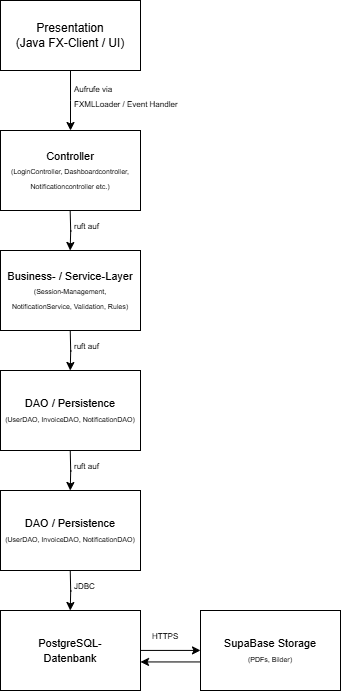

The diagram above was exported from draw.io. Its source (the exported page's mxGraphModel, read from the mxfile embedded in the PNG):
<mxGraphModel dx="1178" dy="722" grid="1" gridSize="10" guides="1" tooltips="1" connect="1" arrows="1" fold="1" page="1" pageScale="1" pageWidth="850" pageHeight="1100" math="0" shadow="0">
  <root>
    <mxCell id="0" />
    <mxCell id="1" parent="0" />
    <mxCell id="pRAFJ0pVGybe6Rh_tASY-3" value="" style="edgeStyle=orthogonalEdgeStyle;rounded=0;orthogonalLoop=1;jettySize=auto;html=1;" edge="1" parent="1" source="pRAFJ0pVGybe6Rh_tASY-1">
      <mxGeometry relative="1" as="geometry">
        <mxPoint x="130" y="210" as="targetPoint" />
      </mxGeometry>
    </mxCell>
    <mxCell id="pRAFJ0pVGybe6Rh_tASY-1" value="Presentation&lt;div&gt;(Java FX-Client / UI)&lt;/div&gt;" style="rounded=0;whiteSpace=wrap;html=1;" vertex="1" parent="1">
      <mxGeometry x="60" y="80" width="140" height="70" as="geometry" />
    </mxCell>
    <mxCell id="pRAFJ0pVGybe6Rh_tASY-4" value="&lt;font style=&quot;&quot;&gt;&lt;span style=&quot;font-size: 11px;&quot;&gt;Controller&lt;/span&gt;&lt;br&gt;&lt;font style=&quot;font-size: 7px;&quot;&gt;(LoginController, Dashboardcontroller, Notificationcontroller etc.)&lt;/font&gt;&lt;/font&gt;" style="rounded=0;whiteSpace=wrap;html=1;" vertex="1" parent="1">
      <mxGeometry x="60" y="210" width="140" height="80" as="geometry" />
    </mxCell>
    <mxCell id="pRAFJ0pVGybe6Rh_tASY-6" value="&lt;font style=&quot;font-size: 8px;&quot;&gt;Aufrufe via&amp;nbsp;&lt;/font&gt;&lt;div&gt;&lt;font style=&quot;font-size: 8px;&quot;&gt;FXMLLoader / Event Handler&lt;/font&gt;&lt;/div&gt;" style="text;html=1;align=left;verticalAlign=middle;whiteSpace=wrap;rounded=0;" vertex="1" parent="1">
      <mxGeometry x="132" y="160" width="120" height="30" as="geometry" />
    </mxCell>
    <mxCell id="pRAFJ0pVGybe6Rh_tASY-7" value="" style="edgeStyle=orthogonalEdgeStyle;rounded=0;orthogonalLoop=1;jettySize=auto;html=1;" edge="1" parent="1">
      <mxGeometry relative="1" as="geometry">
        <mxPoint x="129.66" y="290" as="sourcePoint" />
        <mxPoint x="129.66" y="330" as="targetPoint" />
      </mxGeometry>
    </mxCell>
    <mxCell id="pRAFJ0pVGybe6Rh_tASY-8" value="&lt;span style=&quot;font-size: 11px;&quot;&gt;Business- / Service-Layer&lt;/span&gt;&lt;br&gt;&lt;font style=&quot;font-size: 7px;&quot;&gt;(Session-Management, &lt;br&gt;NotificationService, Validation, Rules)&lt;/font&gt;" style="rounded=0;whiteSpace=wrap;html=1;" vertex="1" parent="1">
      <mxGeometry x="60" y="330" width="140" height="80" as="geometry" />
    </mxCell>
    <mxCell id="pRAFJ0pVGybe6Rh_tASY-9" value="&lt;span style=&quot;font-size: 8px;&quot;&gt;ruft auf&lt;/span&gt;" style="text;html=1;align=left;verticalAlign=middle;whiteSpace=wrap;rounded=0;" vertex="1" parent="1">
      <mxGeometry x="132" y="290" width="50" height="30" as="geometry" />
    </mxCell>
    <mxCell id="pRAFJ0pVGybe6Rh_tASY-10" value="" style="edgeStyle=orthogonalEdgeStyle;rounded=0;orthogonalLoop=1;jettySize=auto;html=1;" edge="1" parent="1">
      <mxGeometry relative="1" as="geometry">
        <mxPoint x="129.74" y="410" as="sourcePoint" />
        <mxPoint x="129.74" y="450" as="targetPoint" />
      </mxGeometry>
    </mxCell>
    <mxCell id="pRAFJ0pVGybe6Rh_tASY-11" value="&lt;span style=&quot;font-size: 11px;&quot;&gt;DAO / Persistence&lt;/span&gt;&lt;br&gt;&lt;font style=&quot;font-size: 7px;&quot;&gt;(UserDAO, InvoiceDAO, NotificationDAO)&lt;/font&gt;" style="rounded=0;whiteSpace=wrap;html=1;" vertex="1" parent="1">
      <mxGeometry x="60" y="450" width="140" height="80" as="geometry" />
    </mxCell>
    <mxCell id="pRAFJ0pVGybe6Rh_tASY-12" value="&lt;span style=&quot;font-size: 8px;&quot;&gt;ruft auf&lt;/span&gt;" style="text;html=1;align=left;verticalAlign=middle;whiteSpace=wrap;rounded=0;" vertex="1" parent="1">
      <mxGeometry x="132" y="410" width="50" height="30" as="geometry" />
    </mxCell>
    <mxCell id="pRAFJ0pVGybe6Rh_tASY-13" value="" style="edgeStyle=orthogonalEdgeStyle;rounded=0;orthogonalLoop=1;jettySize=auto;html=1;" edge="1" parent="1">
      <mxGeometry relative="1" as="geometry">
        <mxPoint x="129.74" y="530" as="sourcePoint" />
        <mxPoint x="129.74" y="570" as="targetPoint" />
      </mxGeometry>
    </mxCell>
    <mxCell id="pRAFJ0pVGybe6Rh_tASY-14" value="&lt;span style=&quot;font-size: 11px;&quot;&gt;DAO / Persistence&lt;/span&gt;&lt;br&gt;&lt;font style=&quot;font-size: 7px;&quot;&gt;(UserDAO, InvoiceDAO, NotificationDAO)&lt;/font&gt;" style="rounded=0;whiteSpace=wrap;html=1;" vertex="1" parent="1">
      <mxGeometry x="60" y="570" width="140" height="80" as="geometry" />
    </mxCell>
    <mxCell id="pRAFJ0pVGybe6Rh_tASY-15" value="&lt;span style=&quot;font-size: 8px;&quot;&gt;ruft auf&lt;/span&gt;" style="text;html=1;align=left;verticalAlign=middle;whiteSpace=wrap;rounded=0;" vertex="1" parent="1">
      <mxGeometry x="132" y="530" width="50" height="30" as="geometry" />
    </mxCell>
    <mxCell id="pRAFJ0pVGybe6Rh_tASY-16" value="" style="edgeStyle=orthogonalEdgeStyle;rounded=0;orthogonalLoop=1;jettySize=auto;html=1;" edge="1" parent="1">
      <mxGeometry relative="1" as="geometry">
        <mxPoint x="129.74" y="650" as="sourcePoint" />
        <mxPoint x="129.74" y="690" as="targetPoint" />
      </mxGeometry>
    </mxCell>
    <mxCell id="pRAFJ0pVGybe6Rh_tASY-20" value="" style="edgeStyle=orthogonalEdgeStyle;rounded=0;orthogonalLoop=1;jettySize=auto;html=1;" edge="1" parent="1">
      <mxGeometry relative="1" as="geometry">
        <mxPoint x="200" y="729.92" as="sourcePoint" />
        <mxPoint x="260" y="729.92" as="targetPoint" />
      </mxGeometry>
    </mxCell>
    <mxCell id="pRAFJ0pVGybe6Rh_tASY-17" value="&lt;span style=&quot;font-size: 11px;&quot;&gt;PostgreSQL-&lt;br&gt;Datenbank&lt;/span&gt;" style="rounded=0;whiteSpace=wrap;html=1;" vertex="1" parent="1">
      <mxGeometry x="60" y="690" width="140" height="80" as="geometry" />
    </mxCell>
    <mxCell id="pRAFJ0pVGybe6Rh_tASY-18" value="&lt;span style=&quot;font-size: 8px;&quot;&gt;JDBC&lt;/span&gt;" style="text;html=1;align=left;verticalAlign=middle;whiteSpace=wrap;rounded=0;" vertex="1" parent="1">
      <mxGeometry x="132" y="650" width="50" height="30" as="geometry" />
    </mxCell>
    <mxCell id="pRAFJ0pVGybe6Rh_tASY-19" value="&lt;span style=&quot;font-size: 11px;&quot;&gt;SupaBase Storage&lt;/span&gt;&lt;br&gt;&lt;font style=&quot;font-size: 7px;&quot;&gt;(PDFs, Bilder)&lt;/font&gt;" style="rounded=0;whiteSpace=wrap;html=1;" vertex="1" parent="1">
      <mxGeometry x="260" y="690" width="140" height="80" as="geometry" />
    </mxCell>
    <mxCell id="pRAFJ0pVGybe6Rh_tASY-21" value="" style="endArrow=classic;html=1;rounded=0;exitX=0.001;exitY=0.643;exitDx=0;exitDy=0;exitPerimeter=0;entryX=1.008;entryY=0.643;entryDx=0;entryDy=0;entryPerimeter=0;" edge="1" parent="1" source="pRAFJ0pVGybe6Rh_tASY-19">
      <mxGeometry width="50" height="50" relative="1" as="geometry">
        <mxPoint x="257.06" y="741.28" as="sourcePoint" />
        <mxPoint x="200" y="741.44" as="targetPoint" />
      </mxGeometry>
    </mxCell>
    <mxCell id="pRAFJ0pVGybe6Rh_tASY-22" value="&lt;span style=&quot;font-size: 8px;&quot;&gt;HTTPS&lt;/span&gt;" style="text;html=1;align=left;verticalAlign=middle;whiteSpace=wrap;rounded=0;" vertex="1" parent="1">
      <mxGeometry x="210" y="700" width="50" height="30" as="geometry" />
    </mxCell>
  </root>
</mxGraphModel>